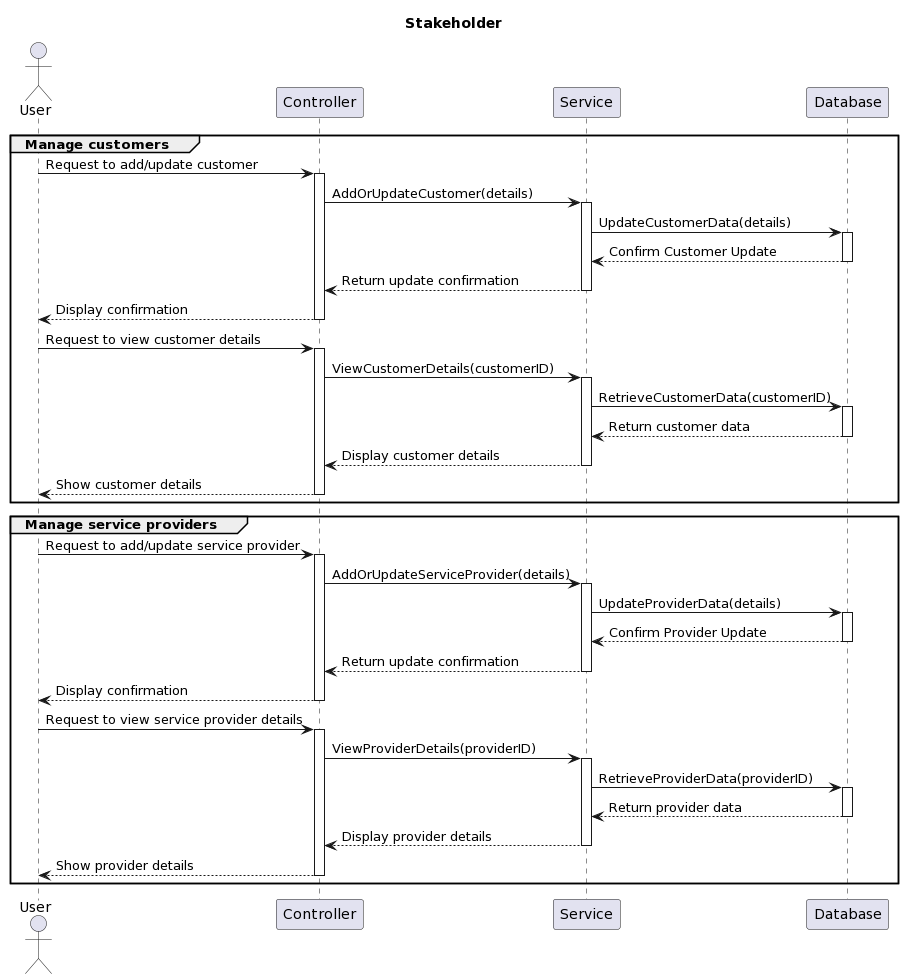

The diagram above was rendered by PlantUML. Its source (embedded in the PNG):
@startuml
title Stakeholder
actor User
participant Controller as C
participant Service as S
participant Database as D

group Manage customers
    User -> C ++: Request to add/update customer
    C -> S ++: AddOrUpdateCustomer(details)
    S -> D ++: UpdateCustomerData(details)
    D --> S-- : Confirm Customer Update
    S --> C-- : Return update confirmation
    C --> User --: Display confirmation
    
    User -> C ++: Request to view customer details
    C -> S ++: ViewCustomerDetails(customerID)
    S -> D ++: RetrieveCustomerData(customerID)
    D --> S-- : Return customer data
    S --> C-- : Display customer details
    C --> User --: Show customer details
end group

group Manage service providers
    User -> C ++: Request to add/update service provider
    C -> S ++: AddOrUpdateServiceProvider(details)
    S -> D ++: UpdateProviderData(details)
    D --> S-- : Confirm Provider Update
    S --> C-- : Return update confirmation
    C --> User-- : Display confirmation

    User -> C ++: Request to view service provider details
    C -> S ++: ViewProviderDetails(providerID)
    S -> D ++: RetrieveProviderData(providerID)
    D --> S --: Return provider data
    S --> C --: Display provider details
    C --> User --: Show provider details
end group
@enduml